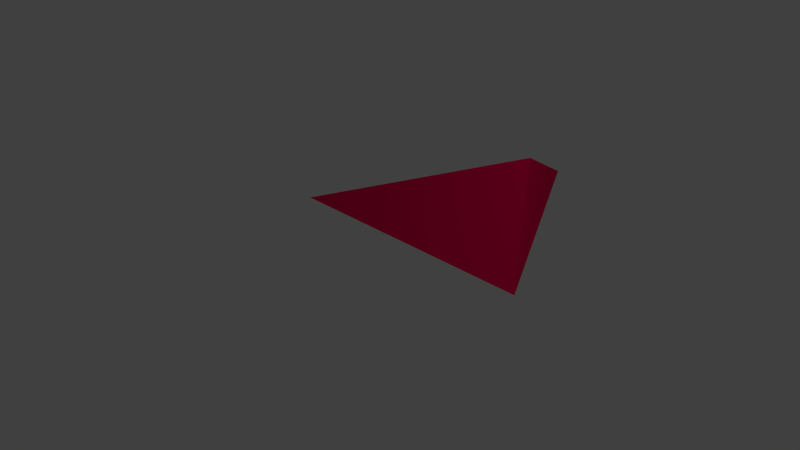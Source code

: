 # Source: prismaRED.blend  (saved by Blender 2.73.0; exported with 4.5.12 LTS)
import bpy
from mathutils import Matrix  # noqa: F401  (used for matrix-valued properties, if any)

bpy.ops.wm.read_factory_settings(use_empty=True)
scene = bpy.context.scene
scene.name = 'Scene'

# ---- collections
col_collection_1 = bpy.data.collections.new('Collection 1'); scene.collection.children.link(col_collection_1)

# ---- materials (node trees are filled in below, after node groups)
mat_material_001 = bpy.data.materials.new('Material.001')
mat_material_001.alpha_threshold = 0.0
mat_material_001.use_transparent_shadow = False
mat_material_001.diffuse_color = (0.8, 0.0, 0.07548, 1.0)
mat_material_001.roughness = 0.5

# ---- material node trees

# ---- world
world_world = bpy.data.worlds.new('World'); scene.world = world_world
world_world.color = (0.05088, 0.05088, 0.05088)
world_world.use_sun_shadow = False
world_world.sun_shadow_jitter_overblur = 0.0
world_world.cycles.sampling_method = 'MANUAL'
world_world.cycles.sample_map_resolution = 256

# ---- cameras
cam_camera = bpy.data.cameras.new('Camera')
cam_camera.clip_end = 100.0
cam_camera.lens = 35.0
cam_camera.sensor_width = 32.0
cam_camera.sensor_height = 18.0
cam_camera.ortho_scale = 7.314
cam_camera.dof.focus_distance = 0.0
cam_camera.dof.aperture_fstop = 128.0

# ---- lights
light_lamp = bpy.data.lights.new('Lamp', 'POINT')
light_lamp.transmission_factor = 0.0
light_lamp.cutoff_distance = 30.0
light_lamp.energy = 100.0
light_lamp.shadow_buffer_clip_start = 1.001
light_lamp.shadow_soft_size = 0.1
light_lamp.shadow_maximum_resolution = 0.006
light_lamp.use_absolute_resolution = True
light_lamp.cycles.use_multiple_importance_sampling = False

# ---- meshes
me_cone = bpy.data.meshes.new('Cone')
me_cone.from_pydata([(0.0, 2.0, -1.0), (1.732, -1.0, -1.0), (0.7123, 0.4408, -0.1514), (-1.732, -1.0, -1.0)], [], [(1, 2, 3), (0, 2, 1), (3, 2, 0), (0, 1, 3)])
me_cone.materials.append(mat_material_001)
me_cone.use_remesh_preserve_volume = False
me_cone.use_remesh_preserve_attributes = False
me_cone.use_mirror_vertex_groups = False
me_cone.update()

# ---- objects
ob_cone = bpy.data.objects.new('Cone', me_cone)
ob_lamp = bpy.data.objects.new('Lamp', light_lamp)
ob_camera = bpy.data.objects.new('Camera', cam_camera)

# ---- transforms, parenting, visibility, modifiers, constraints
ob_cone.location = (0.7911, 0.2305, 1.576)
ob_cone.lineart.crease_threshold = 0.0
ob_lamp.location = (4.076, 0.4914, 5.904)
ob_lamp.rotation_euler = (0.6503, 0.05522, 1.866)
ob_lamp.lock_rotations_4d = False
ob_lamp.empty_display_type = 'ARROWS'
ob_lamp.color = (0.0, 0.0, 0.0, 0.0)
ob_lamp.lineart.crease_threshold = 0.0
ob_camera.location = (7.481, -7.022, 5.344)
ob_camera.rotation_euler = (1.109, 0.01082, 0.8149)
ob_camera.lock_rotations_4d = False
ob_camera.empty_display_type = 'ARROWS'
ob_camera.color = (0.0, 0.0, 0.0, 0.0)
ob_camera.display_type = 'WIRE'
ob_camera.lineart.crease_threshold = 0.0

# ---- collection membership
col_collection_1.objects.link(ob_cone)
col_collection_1.objects.link(ob_lamp)
col_collection_1.objects.link(ob_camera)

# ---- scene / render settings (as saved in the file)
scene.camera = ob_camera
scene.frame_start = 1; scene.frame_end = 250; scene.frame_set(1)
scene.render.engine = 'BLENDER_EEVEE_NEXT'
scene.render.resolution_percentage = 50
scene.render.dither_intensity = 0.0
scene.cycles.use_denoising = False
scene.cycles.samples = 10
scene.cycles.sampling_pattern = 'TABULATED_SOBOL'
scene.cycles.light_sampling_threshold = 0.0
scene.cycles.use_adaptive_sampling = False
scene.cycles.use_light_tree = False
scene.cycles.blur_glossy = 0.0
scene.cycles.pixel_filter_type = 'GAUSSIAN'
scene.cycles.sample_clamp_indirect = 0.0
scene.view_settings.view_transform = 'Standard'
bpy.context.view_layer.update()

